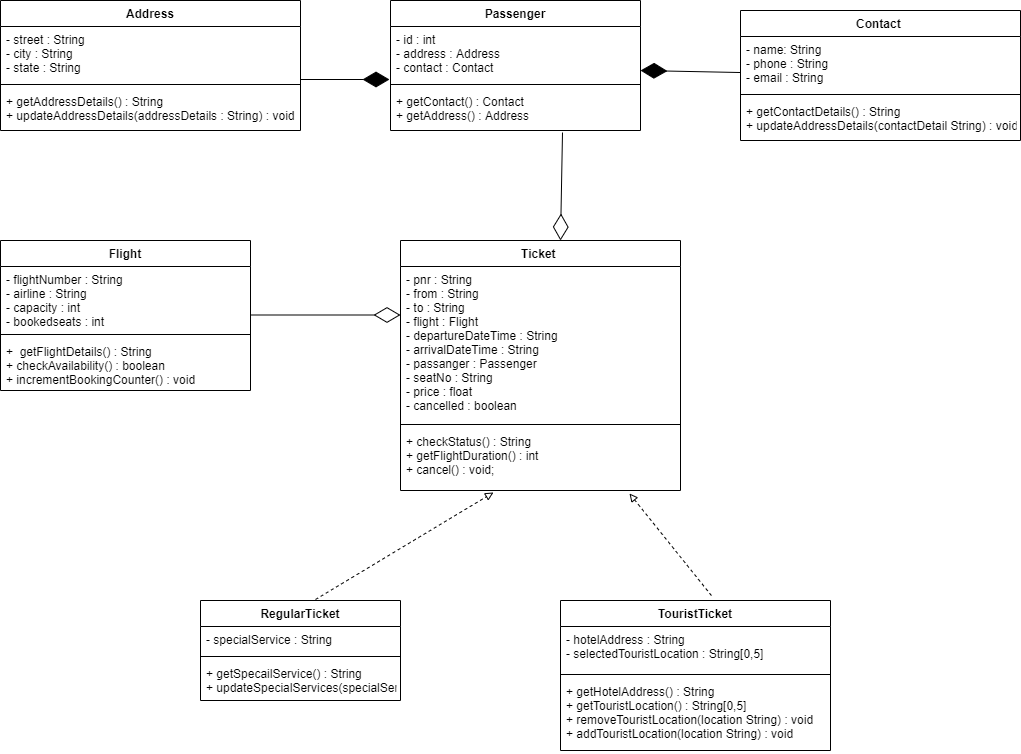

The diagram above was exported from draw.io. Its source (the exported page's mxGraphModel, read from the mxfile embedded in the PNG):
<mxGraphModel dx="1308" dy="780" grid="1" gridSize="10" guides="1" tooltips="1" connect="1" arrows="1" fold="1" page="1" pageScale="1" pageWidth="827" pageHeight="1169" math="0" shadow="0">
  <root>
    <mxCell id="WIyWlLk6GJQsqaUBKTNV-0" />
    <mxCell id="WIyWlLk6GJQsqaUBKTNV-1" parent="WIyWlLk6GJQsqaUBKTNV-0" />
    <mxCell id="J0gX-9oL7l4jvz2r2Fax-1" value="Passenger" style="swimlane;fontStyle=1;align=center;verticalAlign=top;childLayout=stackLayout;horizontal=1;startSize=26;horizontalStack=0;resizeParent=1;resizeParentMax=0;resizeLast=0;collapsible=1;marginBottom=0;" vertex="1" parent="WIyWlLk6GJQsqaUBKTNV-1">
      <mxGeometry x="430" y="160" width="250" height="130" as="geometry" />
    </mxCell>
    <mxCell id="J0gX-9oL7l4jvz2r2Fax-2" value="- id : int&#10;- address : Address&#10;- contact : Contact" style="text;strokeColor=none;fillColor=none;align=left;verticalAlign=top;spacingLeft=4;spacingRight=4;overflow=hidden;rotatable=0;points=[[0,0.5],[1,0.5]];portConstraint=eastwest;" vertex="1" parent="J0gX-9oL7l4jvz2r2Fax-1">
      <mxGeometry y="26" width="250" height="54" as="geometry" />
    </mxCell>
    <mxCell id="J0gX-9oL7l4jvz2r2Fax-3" value="" style="line;strokeWidth=1;fillColor=none;align=left;verticalAlign=middle;spacingTop=-1;spacingLeft=3;spacingRight=3;rotatable=0;labelPosition=right;points=[];portConstraint=eastwest;" vertex="1" parent="J0gX-9oL7l4jvz2r2Fax-1">
      <mxGeometry y="80" width="250" height="8" as="geometry" />
    </mxCell>
    <mxCell id="J0gX-9oL7l4jvz2r2Fax-4" value="+ getContact() : Contact&#10;+ getAddress() : Address" style="text;strokeColor=none;fillColor=none;align=left;verticalAlign=top;spacingLeft=4;spacingRight=4;overflow=hidden;rotatable=0;points=[[0,0.5],[1,0.5]];portConstraint=eastwest;" vertex="1" parent="J0gX-9oL7l4jvz2r2Fax-1">
      <mxGeometry y="88" width="250" height="42" as="geometry" />
    </mxCell>
    <mxCell id="J0gX-9oL7l4jvz2r2Fax-8" value="Address" style="swimlane;fontStyle=1;align=center;verticalAlign=top;childLayout=stackLayout;horizontal=1;startSize=26;horizontalStack=0;resizeParent=1;resizeParentMax=0;resizeLast=0;collapsible=1;marginBottom=0;" vertex="1" parent="WIyWlLk6GJQsqaUBKTNV-1">
      <mxGeometry x="40" y="160" width="300" height="130" as="geometry" />
    </mxCell>
    <mxCell id="J0gX-9oL7l4jvz2r2Fax-9" value="- street : String&#10;- city : String&#10;- state : String" style="text;strokeColor=none;fillColor=none;align=left;verticalAlign=top;spacingLeft=4;spacingRight=4;overflow=hidden;rotatable=0;points=[[0,0.5],[1,0.5]];portConstraint=eastwest;" vertex="1" parent="J0gX-9oL7l4jvz2r2Fax-8">
      <mxGeometry y="26" width="300" height="54" as="geometry" />
    </mxCell>
    <mxCell id="J0gX-9oL7l4jvz2r2Fax-10" value="" style="line;strokeWidth=1;fillColor=none;align=left;verticalAlign=middle;spacingTop=-1;spacingLeft=3;spacingRight=3;rotatable=0;labelPosition=right;points=[];portConstraint=eastwest;" vertex="1" parent="J0gX-9oL7l4jvz2r2Fax-8">
      <mxGeometry y="80" width="300" height="8" as="geometry" />
    </mxCell>
    <mxCell id="J0gX-9oL7l4jvz2r2Fax-11" value="+ getAddressDetails() : String&#10;+ updateAddressDetails(addressDetails : String) : void" style="text;strokeColor=none;fillColor=none;align=left;verticalAlign=top;spacingLeft=4;spacingRight=4;overflow=hidden;rotatable=0;points=[[0,0.5],[1,0.5]];portConstraint=eastwest;" vertex="1" parent="J0gX-9oL7l4jvz2r2Fax-8">
      <mxGeometry y="88" width="300" height="42" as="geometry" />
    </mxCell>
    <mxCell id="J0gX-9oL7l4jvz2r2Fax-14" value="Contact " style="swimlane;fontStyle=1;align=center;verticalAlign=top;childLayout=stackLayout;horizontal=1;startSize=26;horizontalStack=0;resizeParent=1;resizeParentMax=0;resizeLast=0;collapsible=1;marginBottom=0;" vertex="1" parent="WIyWlLk6GJQsqaUBKTNV-1">
      <mxGeometry x="780" y="170" width="280" height="130" as="geometry" />
    </mxCell>
    <mxCell id="J0gX-9oL7l4jvz2r2Fax-15" value="- name: String&#10;- phone : String&#10;- email : String" style="text;strokeColor=none;fillColor=none;align=left;verticalAlign=top;spacingLeft=4;spacingRight=4;overflow=hidden;rotatable=0;points=[[0,0.5],[1,0.5]];portConstraint=eastwest;" vertex="1" parent="J0gX-9oL7l4jvz2r2Fax-14">
      <mxGeometry y="26" width="280" height="54" as="geometry" />
    </mxCell>
    <mxCell id="J0gX-9oL7l4jvz2r2Fax-16" value="" style="line;strokeWidth=1;fillColor=none;align=left;verticalAlign=middle;spacingTop=-1;spacingLeft=3;spacingRight=3;rotatable=0;labelPosition=right;points=[];portConstraint=eastwest;" vertex="1" parent="J0gX-9oL7l4jvz2r2Fax-14">
      <mxGeometry y="80" width="280" height="8" as="geometry" />
    </mxCell>
    <mxCell id="J0gX-9oL7l4jvz2r2Fax-17" value="+ getContactDetails() : String&#10;+ updateAddressDetails(contactDetail String) : void" style="text;strokeColor=none;fillColor=none;align=left;verticalAlign=top;spacingLeft=4;spacingRight=4;overflow=hidden;rotatable=0;points=[[0,0.5],[1,0.5]];portConstraint=eastwest;" vertex="1" parent="J0gX-9oL7l4jvz2r2Fax-14">
      <mxGeometry y="88" width="280" height="42" as="geometry" />
    </mxCell>
    <mxCell id="J0gX-9oL7l4jvz2r2Fax-13" value="" style="endArrow=diamondThin;endFill=1;endSize=24;html=1;" edge="1" parent="WIyWlLk6GJQsqaUBKTNV-1">
      <mxGeometry width="160" relative="1" as="geometry">
        <mxPoint x="340" y="239" as="sourcePoint" />
        <mxPoint x="429" y="239" as="targetPoint" />
      </mxGeometry>
    </mxCell>
    <mxCell id="J0gX-9oL7l4jvz2r2Fax-19" value="" style="endArrow=diamondThin;endFill=1;endSize=24;html=1;entryX=1;entryY=0.815;entryDx=0;entryDy=0;entryPerimeter=0;exitX=0;exitY=0.667;exitDx=0;exitDy=0;exitPerimeter=0;" edge="1" parent="WIyWlLk6GJQsqaUBKTNV-1" source="J0gX-9oL7l4jvz2r2Fax-15" target="J0gX-9oL7l4jvz2r2Fax-2">
      <mxGeometry width="160" relative="1" as="geometry">
        <mxPoint x="730" y="160" as="sourcePoint" />
        <mxPoint x="780" y="224.5" as="targetPoint" />
      </mxGeometry>
    </mxCell>
    <mxCell id="J0gX-9oL7l4jvz2r2Fax-21" value="Flight" style="swimlane;fontStyle=1;align=center;verticalAlign=top;childLayout=stackLayout;horizontal=1;startSize=26;horizontalStack=0;resizeParent=1;resizeParentMax=0;resizeLast=0;collapsible=1;marginBottom=0;" vertex="1" parent="WIyWlLk6GJQsqaUBKTNV-1">
      <mxGeometry x="40" y="400" width="250" height="150" as="geometry" />
    </mxCell>
    <mxCell id="J0gX-9oL7l4jvz2r2Fax-22" value="- flightNumber : String&#10;- airline : String&#10;- capacity : int&#10;- bookedseats : int" style="text;strokeColor=none;fillColor=none;align=left;verticalAlign=top;spacingLeft=4;spacingRight=4;overflow=hidden;rotatable=0;points=[[0,0.5],[1,0.5]];portConstraint=eastwest;" vertex="1" parent="J0gX-9oL7l4jvz2r2Fax-21">
      <mxGeometry y="26" width="250" height="64" as="geometry" />
    </mxCell>
    <mxCell id="J0gX-9oL7l4jvz2r2Fax-23" value="" style="line;strokeWidth=1;fillColor=none;align=left;verticalAlign=middle;spacingTop=-1;spacingLeft=3;spacingRight=3;rotatable=0;labelPosition=right;points=[];portConstraint=eastwest;" vertex="1" parent="J0gX-9oL7l4jvz2r2Fax-21">
      <mxGeometry y="90" width="250" height="8" as="geometry" />
    </mxCell>
    <mxCell id="J0gX-9oL7l4jvz2r2Fax-24" value="+  getFlightDetails() : String&#10;+ checkAvailability() : boolean&#10;+ incrementBookingCounter() : void&#10;" style="text;strokeColor=none;fillColor=none;align=left;verticalAlign=top;spacingLeft=4;spacingRight=4;overflow=hidden;rotatable=0;points=[[0,0.5],[1,0.5]];portConstraint=eastwest;" vertex="1" parent="J0gX-9oL7l4jvz2r2Fax-21">
      <mxGeometry y="98" width="250" height="52" as="geometry" />
    </mxCell>
    <mxCell id="J0gX-9oL7l4jvz2r2Fax-25" value="Ticket " style="swimlane;fontStyle=1;align=center;verticalAlign=top;childLayout=stackLayout;horizontal=1;startSize=26;horizontalStack=0;resizeParent=1;resizeParentMax=0;resizeLast=0;collapsible=1;marginBottom=0;" vertex="1" parent="WIyWlLk6GJQsqaUBKTNV-1">
      <mxGeometry x="440" y="400" width="280" height="250" as="geometry" />
    </mxCell>
    <mxCell id="J0gX-9oL7l4jvz2r2Fax-26" value="- pnr : String&#10;- from : String&#10;- to : String&#10;- flight : Flight&#10;- departureDateTime : String&#10;- arrivalDateTime : String&#10;- passanger : Passenger&#10;- seatNo : String&#10;- price : float&#10;- cancelled : boolean" style="text;strokeColor=none;fillColor=none;align=left;verticalAlign=top;spacingLeft=4;spacingRight=4;overflow=hidden;rotatable=0;points=[[0,0.5],[1,0.5]];portConstraint=eastwest;" vertex="1" parent="J0gX-9oL7l4jvz2r2Fax-25">
      <mxGeometry y="26" width="280" height="154" as="geometry" />
    </mxCell>
    <mxCell id="J0gX-9oL7l4jvz2r2Fax-27" value="" style="line;strokeWidth=1;fillColor=none;align=left;verticalAlign=middle;spacingTop=-1;spacingLeft=3;spacingRight=3;rotatable=0;labelPosition=right;points=[];portConstraint=eastwest;" vertex="1" parent="J0gX-9oL7l4jvz2r2Fax-25">
      <mxGeometry y="180" width="280" height="8" as="geometry" />
    </mxCell>
    <mxCell id="J0gX-9oL7l4jvz2r2Fax-28" value="+ checkStatus() : String&#10;+ getFlightDuration() : int&#10;+ cancel() : void;" style="text;strokeColor=none;fillColor=none;align=left;verticalAlign=top;spacingLeft=4;spacingRight=4;overflow=hidden;rotatable=0;points=[[0,0.5],[1,0.5]];portConstraint=eastwest;" vertex="1" parent="J0gX-9oL7l4jvz2r2Fax-25">
      <mxGeometry y="188" width="280" height="62" as="geometry" />
    </mxCell>
    <mxCell id="J0gX-9oL7l4jvz2r2Fax-30" value="" style="endArrow=diamondThin;endFill=0;endSize=24;html=1;" edge="1" parent="WIyWlLk6GJQsqaUBKTNV-1">
      <mxGeometry width="160" relative="1" as="geometry">
        <mxPoint x="290" y="474.5" as="sourcePoint" />
        <mxPoint x="440" y="474.5" as="targetPoint" />
      </mxGeometry>
    </mxCell>
    <mxCell id="J0gX-9oL7l4jvz2r2Fax-32" value="" style="endArrow=diamondThin;endFill=0;endSize=24;html=1;exitX=0.688;exitY=1.048;exitDx=0;exitDy=0;exitPerimeter=0;" edge="1" parent="WIyWlLk6GJQsqaUBKTNV-1" source="J0gX-9oL7l4jvz2r2Fax-4">
      <mxGeometry width="160" relative="1" as="geometry">
        <mxPoint x="600" y="310" as="sourcePoint" />
        <mxPoint x="600" y="400" as="targetPoint" />
      </mxGeometry>
    </mxCell>
    <mxCell id="J0gX-9oL7l4jvz2r2Fax-34" value="RegularTicket" style="swimlane;fontStyle=1;align=center;verticalAlign=top;childLayout=stackLayout;horizontal=1;startSize=26;horizontalStack=0;resizeParent=1;resizeParentMax=0;resizeLast=0;collapsible=1;marginBottom=0;" vertex="1" parent="WIyWlLk6GJQsqaUBKTNV-1">
      <mxGeometry x="240" y="760" width="200" height="100" as="geometry" />
    </mxCell>
    <mxCell id="J0gX-9oL7l4jvz2r2Fax-35" value="- specialService : String&#10;" style="text;strokeColor=none;fillColor=none;align=left;verticalAlign=top;spacingLeft=4;spacingRight=4;overflow=hidden;rotatable=0;points=[[0,0.5],[1,0.5]];portConstraint=eastwest;" vertex="1" parent="J0gX-9oL7l4jvz2r2Fax-34">
      <mxGeometry y="26" width="200" height="26" as="geometry" />
    </mxCell>
    <mxCell id="J0gX-9oL7l4jvz2r2Fax-36" value="" style="line;strokeWidth=1;fillColor=none;align=left;verticalAlign=middle;spacingTop=-1;spacingLeft=3;spacingRight=3;rotatable=0;labelPosition=right;points=[];portConstraint=eastwest;" vertex="1" parent="J0gX-9oL7l4jvz2r2Fax-34">
      <mxGeometry y="52" width="200" height="8" as="geometry" />
    </mxCell>
    <mxCell id="J0gX-9oL7l4jvz2r2Fax-37" value="+ getSpecailService() : String&#10;+ updateSpecialServices(specialSerivces String) : void" style="text;strokeColor=none;fillColor=none;align=left;verticalAlign=top;spacingLeft=4;spacingRight=4;overflow=hidden;rotatable=0;points=[[0,0.5],[1,0.5]];portConstraint=eastwest;" vertex="1" parent="J0gX-9oL7l4jvz2r2Fax-34">
      <mxGeometry y="60" width="200" height="40" as="geometry" />
    </mxCell>
    <mxCell id="J0gX-9oL7l4jvz2r2Fax-39" value="" style="endArrow=block;dashed=1;endFill=0;html=1;entryX=0.332;entryY=1.032;entryDx=0;entryDy=0;entryPerimeter=0;exitX=0.575;exitY=-0.01;exitDx=0;exitDy=0;exitPerimeter=0;" edge="1" parent="WIyWlLk6GJQsqaUBKTNV-1" source="J0gX-9oL7l4jvz2r2Fax-34" target="J0gX-9oL7l4jvz2r2Fax-28">
      <mxGeometry width="160" relative="1" as="geometry">
        <mxPoint x="380" y="700" as="sourcePoint" />
        <mxPoint x="540" y="700" as="targetPoint" />
      </mxGeometry>
    </mxCell>
    <mxCell id="J0gX-9oL7l4jvz2r2Fax-40" value="TouristTicket" style="swimlane;fontStyle=1;align=center;verticalAlign=top;childLayout=stackLayout;horizontal=1;startSize=26;horizontalStack=0;resizeParent=1;resizeParentMax=0;resizeLast=0;collapsible=1;marginBottom=0;" vertex="1" parent="WIyWlLk6GJQsqaUBKTNV-1">
      <mxGeometry x="600" y="760" width="270" height="150" as="geometry" />
    </mxCell>
    <mxCell id="J0gX-9oL7l4jvz2r2Fax-41" value="- hotelAddress : String&#10;- selectedTouristLocation : String[0,5]" style="text;strokeColor=none;fillColor=none;align=left;verticalAlign=top;spacingLeft=4;spacingRight=4;overflow=hidden;rotatable=0;points=[[0,0.5],[1,0.5]];portConstraint=eastwest;" vertex="1" parent="J0gX-9oL7l4jvz2r2Fax-40">
      <mxGeometry y="26" width="270" height="44" as="geometry" />
    </mxCell>
    <mxCell id="J0gX-9oL7l4jvz2r2Fax-42" value="" style="line;strokeWidth=1;fillColor=none;align=left;verticalAlign=middle;spacingTop=-1;spacingLeft=3;spacingRight=3;rotatable=0;labelPosition=right;points=[];portConstraint=eastwest;" vertex="1" parent="J0gX-9oL7l4jvz2r2Fax-40">
      <mxGeometry y="70" width="270" height="8" as="geometry" />
    </mxCell>
    <mxCell id="J0gX-9oL7l4jvz2r2Fax-43" value="+ getHotelAddress() : String&#10;+ getTouristLocation() : String[0,5]&#10;+ removeTouristLocation(location String) : void&#10;+ addTouristLocation(location String) : void" style="text;strokeColor=none;fillColor=none;align=left;verticalAlign=top;spacingLeft=4;spacingRight=4;overflow=hidden;rotatable=0;points=[[0,0.5],[1,0.5]];portConstraint=eastwest;" vertex="1" parent="J0gX-9oL7l4jvz2r2Fax-40">
      <mxGeometry y="78" width="270" height="72" as="geometry" />
    </mxCell>
    <mxCell id="J0gX-9oL7l4jvz2r2Fax-44" value="" style="endArrow=block;dashed=1;endFill=0;html=1;entryX=0.332;entryY=1.032;entryDx=0;entryDy=0;entryPerimeter=0;exitX=0.559;exitY=-0.033;exitDx=0;exitDy=0;exitPerimeter=0;" edge="1" parent="WIyWlLk6GJQsqaUBKTNV-1" source="J0gX-9oL7l4jvz2r2Fax-40">
      <mxGeometry width="160" relative="1" as="geometry">
        <mxPoint x="491.02" y="760" as="sourcePoint" />
        <mxPoint x="668.98" y="652.9839999999999" as="targetPoint" />
      </mxGeometry>
    </mxCell>
  </root>
</mxGraphModel>